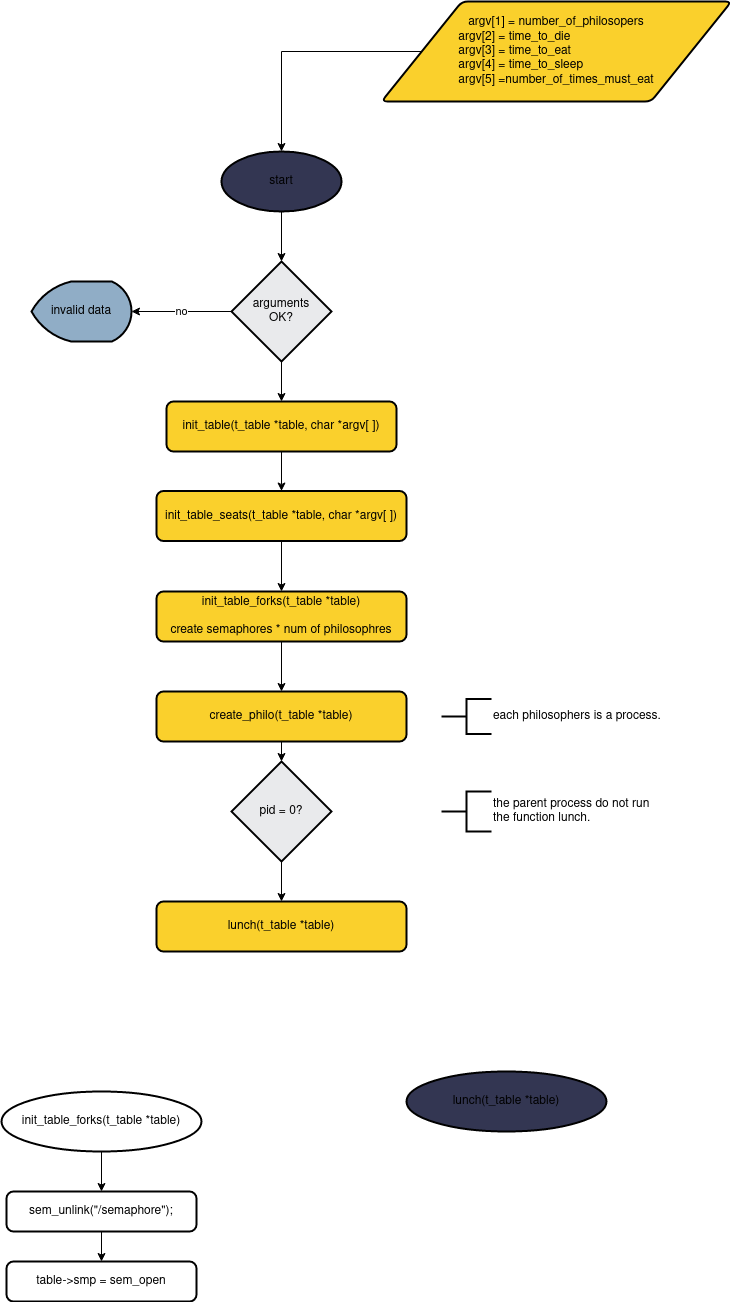

The diagram above was exported from draw.io. Its source (the exported page's mxGraphModel, read from the mxfile embedded in the PNG):
<mxGraphModel dx="1036" dy="452" grid="1" gridSize="10" guides="1" tooltips="1" connect="1" arrows="1" fold="1" page="1" pageScale="1" pageWidth="827" pageHeight="1169" math="0" shadow="0">
  <root>
    <mxCell id="0" />
    <mxCell id="1" parent="0" />
    <mxCell id="sLjsYmYeY4IvgYHjLIvV-6" style="edgeStyle=orthogonalEdgeStyle;rounded=0;orthogonalLoop=1;jettySize=auto;html=1;exitX=0.5;exitY=1;exitDx=0;exitDy=0;exitPerimeter=0;entryX=0.5;entryY=0;entryDx=0;entryDy=0;entryPerimeter=0;" edge="1" parent="1" source="sLjsYmYeY4IvgYHjLIvV-1" target="sLjsYmYeY4IvgYHjLIvV-5">
      <mxGeometry relative="1" as="geometry" />
    </mxCell>
    <mxCell id="sLjsYmYeY4IvgYHjLIvV-1" value="start" style="strokeWidth=2;html=1;shape=mxgraph.flowchart.start_1;whiteSpace=wrap;fillColor=#333652;" vertex="1" parent="1">
      <mxGeometry x="290" y="220" width="120" height="60" as="geometry" />
    </mxCell>
    <mxCell id="sLjsYmYeY4IvgYHjLIvV-3" style="edgeStyle=orthogonalEdgeStyle;rounded=0;orthogonalLoop=1;jettySize=auto;html=1;exitX=0;exitY=0.5;exitDx=0;exitDy=0;entryX=0.5;entryY=0;entryDx=0;entryDy=0;entryPerimeter=0;" edge="1" parent="1" source="sLjsYmYeY4IvgYHjLIvV-2" target="sLjsYmYeY4IvgYHjLIvV-1">
      <mxGeometry relative="1" as="geometry">
        <mxPoint x="410" y="140" as="targetPoint" />
      </mxGeometry>
    </mxCell>
    <mxCell id="sLjsYmYeY4IvgYHjLIvV-2" value="&lt;div&gt;argv[1] = number_of_philosopers&lt;/div&gt;&lt;div align=&quot;left&quot;&gt;argv[2] = time_to_die&lt;br&gt;&lt;/div&gt;&lt;div align=&quot;left&quot;&gt;argv[3] = time_to_eat&lt;br&gt;&lt;/div&gt;&lt;div align=&quot;left&quot;&gt;argv[4] = time_to_sleep&lt;br&gt;&lt;/div&gt;&lt;div align=&quot;left&quot;&gt;argv[5] =number_of_times_must_eat&lt;/div&gt;" style="shape=parallelogram;html=1;strokeWidth=2;perimeter=parallelogramPerimeter;whiteSpace=wrap;rounded=1;arcSize=12;size=0.23;fillColor=#FAD02C;" vertex="1" parent="1">
      <mxGeometry x="450" y="70" width="350" height="100" as="geometry" />
    </mxCell>
    <mxCell id="sLjsYmYeY4IvgYHjLIvV-8" value="no" style="edgeStyle=orthogonalEdgeStyle;rounded=0;orthogonalLoop=1;jettySize=auto;html=1;exitX=0;exitY=0.5;exitDx=0;exitDy=0;exitPerimeter=0;entryX=1;entryY=0.5;entryDx=0;entryDy=0;entryPerimeter=0;" edge="1" parent="1" source="sLjsYmYeY4IvgYHjLIvV-5" target="sLjsYmYeY4IvgYHjLIvV-7">
      <mxGeometry relative="1" as="geometry" />
    </mxCell>
    <mxCell id="sLjsYmYeY4IvgYHjLIvV-10" style="edgeStyle=orthogonalEdgeStyle;rounded=0;orthogonalLoop=1;jettySize=auto;html=1;exitX=0.5;exitY=1;exitDx=0;exitDy=0;exitPerimeter=0;entryX=0.5;entryY=0;entryDx=0;entryDy=0;" edge="1" parent="1" source="sLjsYmYeY4IvgYHjLIvV-5" target="sLjsYmYeY4IvgYHjLIvV-9">
      <mxGeometry relative="1" as="geometry" />
    </mxCell>
    <mxCell id="sLjsYmYeY4IvgYHjLIvV-5" value="&lt;div&gt;arguments&lt;/div&gt;&lt;div&gt;OK?&lt;br&gt;&lt;/div&gt;" style="strokeWidth=2;html=1;shape=mxgraph.flowchart.decision;whiteSpace=wrap;fillColor=#E9EAEC;" vertex="1" parent="1">
      <mxGeometry x="300" y="330" width="100" height="100" as="geometry" />
    </mxCell>
    <mxCell id="sLjsYmYeY4IvgYHjLIvV-7" value="invalid data" style="strokeWidth=2;html=1;shape=mxgraph.flowchart.display;whiteSpace=wrap;fillColor=#90ADC6;" vertex="1" parent="1">
      <mxGeometry x="100" y="350" width="100" height="60" as="geometry" />
    </mxCell>
    <mxCell id="sLjsYmYeY4IvgYHjLIvV-12" style="edgeStyle=orthogonalEdgeStyle;rounded=0;orthogonalLoop=1;jettySize=auto;html=1;exitX=0.5;exitY=1;exitDx=0;exitDy=0;entryX=0.5;entryY=0;entryDx=0;entryDy=0;" edge="1" parent="1" source="sLjsYmYeY4IvgYHjLIvV-9" target="sLjsYmYeY4IvgYHjLIvV-11">
      <mxGeometry relative="1" as="geometry" />
    </mxCell>
    <mxCell id="sLjsYmYeY4IvgYHjLIvV-9" value="init_table(t_table *table, char *argv[ ])" style="rounded=1;whiteSpace=wrap;html=1;absoluteArcSize=1;arcSize=14;strokeWidth=2;fillColor=#FAD02C;" vertex="1" parent="1">
      <mxGeometry x="235" y="470" width="230" height="50" as="geometry" />
    </mxCell>
    <mxCell id="sLjsYmYeY4IvgYHjLIvV-19" style="edgeStyle=orthogonalEdgeStyle;rounded=0;orthogonalLoop=1;jettySize=auto;html=1;exitX=0.5;exitY=1;exitDx=0;exitDy=0;entryX=0.5;entryY=0;entryDx=0;entryDy=0;" edge="1" parent="1" source="sLjsYmYeY4IvgYHjLIvV-11" target="sLjsYmYeY4IvgYHjLIvV-13">
      <mxGeometry relative="1" as="geometry" />
    </mxCell>
    <mxCell id="sLjsYmYeY4IvgYHjLIvV-11" value="init_table_seats(t_table *table, char *argv[ ])" style="rounded=1;whiteSpace=wrap;html=1;absoluteArcSize=1;arcSize=14;strokeWidth=2;fillColor=#FAD02C;" vertex="1" parent="1">
      <mxGeometry x="225" y="559.5" width="250" height="50" as="geometry" />
    </mxCell>
    <mxCell id="sLjsYmYeY4IvgYHjLIvV-22" style="edgeStyle=orthogonalEdgeStyle;rounded=0;orthogonalLoop=1;jettySize=auto;html=1;exitX=0.5;exitY=1;exitDx=0;exitDy=0;entryX=0.5;entryY=0;entryDx=0;entryDy=0;" edge="1" parent="1" source="sLjsYmYeY4IvgYHjLIvV-13" target="sLjsYmYeY4IvgYHjLIvV-21">
      <mxGeometry relative="1" as="geometry" />
    </mxCell>
    <mxCell id="sLjsYmYeY4IvgYHjLIvV-13" value="&lt;div&gt;init_table_forks(t_table *table)&lt;/div&gt;&lt;div&gt;&lt;br&gt;&lt;/div&gt;&lt;div&gt;create semaphores * num of philosophres&lt;br&gt;&lt;/div&gt;" style="rounded=1;whiteSpace=wrap;html=1;absoluteArcSize=1;arcSize=14;strokeWidth=2;fillColor=#FAD02C;" vertex="1" parent="1">
      <mxGeometry x="225" y="660" width="250" height="50" as="geometry" />
    </mxCell>
    <mxCell id="sLjsYmYeY4IvgYHjLIvV-17" style="edgeStyle=orthogonalEdgeStyle;rounded=0;orthogonalLoop=1;jettySize=auto;html=1;exitX=0.5;exitY=1;exitDx=0;exitDy=0;exitPerimeter=0;entryX=0.5;entryY=0;entryDx=0;entryDy=0;" edge="1" parent="1" source="sLjsYmYeY4IvgYHjLIvV-14" target="sLjsYmYeY4IvgYHjLIvV-15">
      <mxGeometry relative="1" as="geometry" />
    </mxCell>
    <mxCell id="sLjsYmYeY4IvgYHjLIvV-14" value="init_table_forks(t_table *table)" style="strokeWidth=2;html=1;shape=mxgraph.flowchart.start_1;whiteSpace=wrap;" vertex="1" parent="1">
      <mxGeometry x="70" y="1160" width="200" height="60" as="geometry" />
    </mxCell>
    <mxCell id="sLjsYmYeY4IvgYHjLIvV-18" style="edgeStyle=orthogonalEdgeStyle;rounded=0;orthogonalLoop=1;jettySize=auto;html=1;exitX=0.5;exitY=1;exitDx=0;exitDy=0;entryX=0.5;entryY=0;entryDx=0;entryDy=0;" edge="1" parent="1" source="sLjsYmYeY4IvgYHjLIvV-15" target="sLjsYmYeY4IvgYHjLIvV-16">
      <mxGeometry relative="1" as="geometry" />
    </mxCell>
    <mxCell id="sLjsYmYeY4IvgYHjLIvV-15" value="&lt;div&gt;sem_unlink(&quot;/semaphore&quot;);&lt;/div&gt;" style="rounded=1;whiteSpace=wrap;html=1;absoluteArcSize=1;arcSize=14;strokeWidth=2;" vertex="1" parent="1">
      <mxGeometry x="75" y="1260" width="190" height="40" as="geometry" />
    </mxCell>
    <mxCell id="sLjsYmYeY4IvgYHjLIvV-16" value="table-&amp;gt;smp = sem_open" style="rounded=1;whiteSpace=wrap;html=1;absoluteArcSize=1;arcSize=14;strokeWidth=2;" vertex="1" parent="1">
      <mxGeometry x="75" y="1330" width="190" height="40" as="geometry" />
    </mxCell>
    <mxCell id="sLjsYmYeY4IvgYHjLIvV-20" value="each philosophers is a process." style="strokeWidth=2;html=1;shape=mxgraph.flowchart.annotation_2;align=left;labelPosition=right;pointerEvents=1;" vertex="1" parent="1">
      <mxGeometry x="510" y="767.5" width="50" height="35" as="geometry" />
    </mxCell>
    <mxCell id="sLjsYmYeY4IvgYHjLIvV-25" style="edgeStyle=orthogonalEdgeStyle;rounded=0;orthogonalLoop=1;jettySize=auto;html=1;exitX=0.5;exitY=1;exitDx=0;exitDy=0;entryX=0.5;entryY=0;entryDx=0;entryDy=0;entryPerimeter=0;" edge="1" parent="1" source="sLjsYmYeY4IvgYHjLIvV-21" target="sLjsYmYeY4IvgYHjLIvV-24">
      <mxGeometry relative="1" as="geometry" />
    </mxCell>
    <mxCell id="sLjsYmYeY4IvgYHjLIvV-21" value="create_philo(t_table *table)" style="rounded=1;whiteSpace=wrap;html=1;absoluteArcSize=1;arcSize=14;strokeWidth=2;fillColor=#FAD02C;" vertex="1" parent="1">
      <mxGeometry x="225" y="760" width="250" height="50" as="geometry" />
    </mxCell>
    <mxCell id="sLjsYmYeY4IvgYHjLIvV-27" style="edgeStyle=orthogonalEdgeStyle;rounded=0;orthogonalLoop=1;jettySize=auto;html=1;exitX=0.5;exitY=1;exitDx=0;exitDy=0;exitPerimeter=0;entryX=0.5;entryY=0;entryDx=0;entryDy=0;" edge="1" parent="1" source="sLjsYmYeY4IvgYHjLIvV-24" target="sLjsYmYeY4IvgYHjLIvV-26">
      <mxGeometry relative="1" as="geometry" />
    </mxCell>
    <mxCell id="sLjsYmYeY4IvgYHjLIvV-24" value="pid = 0?" style="strokeWidth=2;html=1;shape=mxgraph.flowchart.decision;whiteSpace=wrap;fillColor=#E9EAEC;" vertex="1" parent="1">
      <mxGeometry x="300" y="830" width="100" height="100" as="geometry" />
    </mxCell>
    <mxCell id="sLjsYmYeY4IvgYHjLIvV-26" value="lunch(t_table *table)" style="rounded=1;whiteSpace=wrap;html=1;absoluteArcSize=1;arcSize=14;strokeWidth=2;fillColor=#FAD02C;" vertex="1" parent="1">
      <mxGeometry x="225" y="970" width="250" height="50" as="geometry" />
    </mxCell>
    <mxCell id="sLjsYmYeY4IvgYHjLIvV-28" value="&lt;div&gt;the parent process do not run &lt;br&gt;&lt;/div&gt;&lt;div&gt;the function lunch.&lt;/div&gt;" style="strokeWidth=2;html=1;shape=mxgraph.flowchart.annotation_2;align=left;labelPosition=right;pointerEvents=1;" vertex="1" parent="1">
      <mxGeometry x="510" y="860" width="50" height="40" as="geometry" />
    </mxCell>
    <mxCell id="sLjsYmYeY4IvgYHjLIvV-29" value="lunch(t_table *table)" style="strokeWidth=2;html=1;shape=mxgraph.flowchart.start_1;whiteSpace=wrap;fillColor=#333652;" vertex="1" parent="1">
      <mxGeometry x="475" y="1140" width="200" height="60" as="geometry" />
    </mxCell>
  </root>
</mxGraphModel>